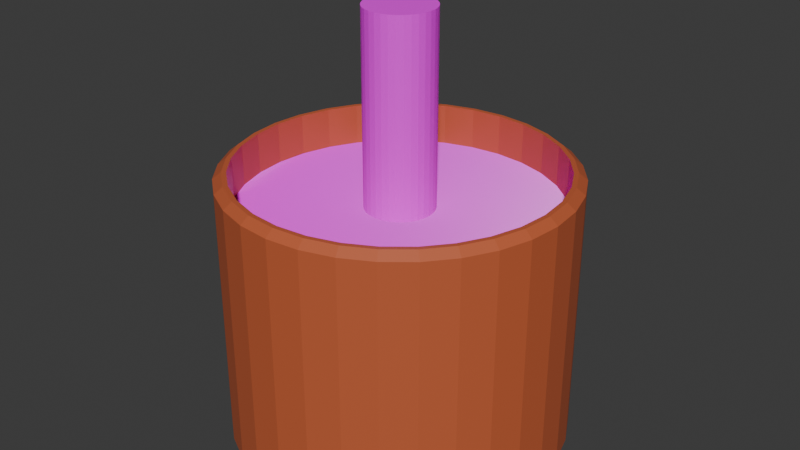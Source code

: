 # Source: potplant.blend  (saved by Blender 4.3.34; exported with 4.5.12 LTS)
import bpy
from mathutils import Matrix  # noqa: F401  (used for matrix-valued properties, if any)

bpy.ops.wm.read_factory_settings(use_empty=True)
scene = bpy.context.scene
scene.name = 'Scene'

# ---- collections
col_collection = bpy.data.collections.new('Collection'); scene.collection.children.link(col_collection)

# ---- images (referenced by path relative to the original .blend; pixels are not part of the script)
import os
ASSET_DIR = os.environ.get("B2B_ASSET_DIR", "")  # directory of the original .blend (textures are referenced by path, not embedded)
HERE = os.path.dirname(os.path.abspath(__file__))  # packed textures are extracted next to this script under _unpacked/

def load_image(name, relpath, width, height, colorspace="sRGB"):
    """Load a texture the original file referenced (path relative to the .blend, or extracted next to this script)."""
    p = next((c for c in (os.path.join(HERE, relpath), os.path.join(ASSET_DIR, relpath)) if relpath and os.path.exists(c)), "")
    if p:
        img = bpy.data.images.load(p, check_existing=True)
        img.name = name
    else:  # same state as the original file: an image datablock whose file is absent (Cycles renders it pink)
        img = bpy.data.images.new(name, width, height)
        img.source = "FILE"
        img.filepath = "//" + (relpath or name)
    img.colorspace_settings.name = colorspace
    return img
img_red_laterite_soil_stones_disp_1k_png = load_image('red_laterite_soil_stones_disp_1k.png', 'red_laterite_soil_stones_disp_1k.png', 1024, 1024, 'Non-Color')
img_red_laterite_soil_stones_diff_1k_jpg = load_image('red_laterite_soil_stones_diff_1k.jpg', 'red_laterite_soil_stones_diff_1k.jpg', 1024, 1024, 'sRGB')
img_red_laterite_soil_stones_rough_1k_exr = load_image('red_laterite_soil_stones_rough_1k.exr', 'red_laterite_soil_stones_rough_1k.exr', 1024, 1024, 'Non-Color')
img_red_laterite_soil_stones_nor_gl_1k_exr = load_image('red_laterite_soil_stones_nor_gl_1k.exr', 'red_laterite_soil_stones_nor_gl_1k.exr', 1024, 1024, 'Non-Color')
img_bark_basecolor_png = load_image('bark_basecolor.png', 'bark_basecolor.png', 1024, 1024, 'sRGB')

# ---- materials (node trees are filled in below, after node groups)
mat_topf = bpy.data.materials.new('Topf')
mat_topf.diffuse_color = (0.8002, 0.3251, 0.07334, 1.0)
mat_dirt = bpy.data.materials.new('Dirt')
mat_dirt.diffuse_color = (0.02608, 0.00598, 0.002976, 1.0)
mat_tree = bpy.data.materials.new('Tree')
mat_tree.diffuse_color = (0.4317, 0.09407, 0.09598, 1.0)
mat_leaves = bpy.data.materials.new('Leaves')
mat_leaves.diffuse_color = (0.05118, 0.8003, 0.07182, 1.0)

# ---- material node trees
mat_topf.use_nodes = True; mat_topf.node_tree.nodes.clear()
_N = mat_topf.node_tree.nodes; _L = mat_topf.node_tree.links
n0 = _N.new('ShaderNodeBsdfPrincipled'); n0.name = 'Principled BSDF'; n0.location = (10, 300)
n0.inputs[0].default_value = (0.5443, 0.1171, 0.04389, 1.0)
n1 = _N.new('ShaderNodeOutputMaterial'); n1.name = 'Material Output'; n1.location = (300, 300)
_L.new(n0.outputs[0], n1.inputs[0])
n1.is_active_output = True
mat_dirt.use_nodes = True; mat_dirt.node_tree.nodes.clear()
_N = mat_dirt.node_tree.nodes; _L = mat_dirt.node_tree.links
n0 = _N.new('ShaderNodeBsdfPrincipled'); n0.name = 'Principled BSDF'; n0.location = (10, 300)
n1 = _N.new('ShaderNodeOutputMaterial'); n1.name = 'Material Output'; n1.location = (300, 300)
n2 = _N.new('ShaderNodeTexImage'); n2.name = 'Image Texture'; n2.location = (86, -600)
n2.label = 'Displacement'
n2.image = img_red_laterite_soil_stones_disp_1k_png
n3 = _N.new('ShaderNodeDisplacement'); n3.name = 'Displacement'; n3.location = (110, -400)
n3.inputs[2].default_value = 1.0
n4 = _N.new('ShaderNodeTexImage'); n4.name = 'Image Texture.001'; n4.location = (86, -40)
n4.label = 'Base Color'
n4.image = img_red_laterite_soil_stones_diff_1k_jpg
n5 = _N.new('ShaderNodeTexImage'); n5.name = 'Image Texture.002'; n5.location = (86, -320)
n5.label = 'Roughness'
n5.image = img_red_laterite_soil_stones_rough_1k_exr
n6 = _N.new('ShaderNodeTexImage'); n6.name = 'Image Texture.003'; n6.location = (86, -880)
n6.label = 'Normal'
n6.image = img_red_laterite_soil_stones_nor_gl_1k_exr
n7 = _N.new('ShaderNodeNormalMap'); n7.name = 'Normal Map'; n7.location = (-240, -340)
n8 = _N.new('ShaderNodeMapping'); n8.name = 'Mapping'; n8.location = (230, -40)
n9 = _N.new('NodeReroute'); n9.name = 'Reroute'; n9.location = (36, -596)
n9.width = 16
n9.socket_idname = 'NodeSocketVector'
n10 = _N.new('ShaderNodeTexCoord'); n10.name = 'Texture Coordinate'; n10.location = (30, -40)
n11 = _N.new('NodeFrame'); n11.name = 'Frame'; n11.location = (-1270, 340)
n11.label = 'Mapping'
n11.width = 400
n12 = _N.new('NodeFrame'); n12.name = 'Frame.001'; n12.location = (-626, 540)
n12.label = 'Textures'
n12.width = 356
n2.parent = n12
n4.parent = n12
n5.parent = n12
n6.parent = n12
n8.parent = n11
n9.parent = n12
n10.parent = n11
_L.new(n0.outputs[0], n1.inputs[0])
_L.new(n2.outputs[0], n3.inputs[0])
_L.new(n3.outputs[0], n1.inputs[2])
_L.new(n4.outputs[0], n0.inputs[0])
_L.new(n5.outputs[0], n0.inputs[2])
_L.new(n6.outputs[0], n7.inputs[1])
_L.new(n7.outputs[0], n0.inputs[5])
_L.new(n9.outputs[0], n4.inputs[0])
_L.new(n9.outputs[0], n5.inputs[0])
_L.new(n9.outputs[0], n2.inputs[0])
_L.new(n9.outputs[0], n6.inputs[0])
_L.new(n8.outputs[0], n9.inputs[0])
_L.new(n10.outputs[2], n8.inputs[0])
n1.is_active_output = True
mat_tree.use_nodes = True; mat_tree.node_tree.nodes.clear()
_N = mat_tree.node_tree.nodes; _L = mat_tree.node_tree.links
n0 = _N.new('ShaderNodeBsdfPrincipled'); n0.name = 'Principled BSDF'; n0.location = (10, 300)
n0.inputs[2].default_value = 0.7364
n1 = _N.new('ShaderNodeOutputMaterial'); n1.name = 'Material Output'; n1.location = (300, 300)
n2 = _N.new('ShaderNodeTexImage'); n2.name = 'Image Texture'; n2.location = (30, -40)
n2.label = 'Base Color'
n2.image = img_bark_basecolor_png
n3 = _N.new('ShaderNodeMapping'); n3.name = 'Mapping'; n3.location = (230, -40)
n3.inputs[3].default_value = (5.0, 5.0, 1.0)
n4 = _N.new('ShaderNodeTexCoord'); n4.name = 'Texture Coordinate'; n4.location = (30, -40)
n5 = _N.new('NodeFrame'); n5.name = 'Frame'; n5.location = (-1270, 340)
n5.label = 'Mapping'
n5.width = 400
n6 = _N.new('NodeFrame'); n6.name = 'Frame.001'; n6.location = (-570, 540)
n6.label = 'Textures'
n6.width = 300
n2.parent = n6
n3.parent = n5
n4.parent = n5
_L.new(n0.outputs[0], n1.inputs[0])
_L.new(n2.outputs[0], n0.inputs[0])
_L.new(n3.outputs[0], n2.inputs[0])
_L.new(n4.outputs[2], n3.inputs[0])
n1.is_active_output = True
mat_leaves.use_nodes = True; mat_leaves.node_tree.nodes.clear()
_N = mat_leaves.node_tree.nodes; _L = mat_leaves.node_tree.links
n0 = _N.new('ShaderNodeBsdfPrincipled'); n0.name = 'Principled BSDF'; n0.location = (10, 300)
n0.inputs[0].default_value = (0.04415, 0.453, 0.03383, 1.0)
n1 = _N.new('ShaderNodeOutputMaterial'); n1.name = 'Material Output'; n1.location = (300, 300)
_L.new(n0.outputs[0], n1.inputs[0])
n1.is_active_output = True

# ---- world
world_world = bpy.data.worlds.new('World'); scene.world = world_world
world_world.use_nodes = True; world_world.node_tree.nodes.clear()
_N = world_world.node_tree.nodes; _L = world_world.node_tree.links
n0 = _N.new('ShaderNodeOutputWorld'); n0.name = 'World Output'; n0.location = (300, 300)
n1 = _N.new('ShaderNodeBackground'); n1.name = 'Background'; n1.location = (10, 300)
n1.inputs[0].default_value = (0.05088, 0.05088, 0.05088, 1.0)
_L.new(n1.outputs[0], n0.inputs[0])
n0.is_active_output = True
world_world.color = (0.05088, 0.05088, 0.05088)
world_world.sun_shadow_jitter_overblur = 0.0

# ---- meshes
me_cylinder = bpy.data.meshes.new('Cylinder')
me_cylinder.from_pydata([(0.0, 0.5, -0.4), (0.0, 0.4615, 0.4), (0.09755, 0.4904, -0.4), (0.09004, 0.4527, 0.4), (0.1913, 0.4619, -0.4), (0.1766, 0.4264, 0.4), (0.2778, 0.4157, -0.4), (0.2564, 0.3838, 0.4), (0.3536, 0.3536, -0.4), (0.3264, 0.3264, 0.4), (0.4157, 0.2778, -0.4), (0.3838, 0.2564, 0.4), (0.4619, 0.1913, -0.4), (0.4264, 0.1766, 0.4), (0.4904, 0.09755, -0.4), (0.4527, 0.09004, 0.4), (0.5, 0.0, -0.4), (0.4615, 0.0, 0.4), (0.4904, -0.09755, -0.4), (0.4527, -0.09004, 0.4), (0.4619, -0.1913, -0.4), (0.4264, -0.1766, 0.4), (0.4157, -0.2778, -0.4), (0.3838, -0.2564, 0.4), (0.3536, -0.3536, -0.4), (0.3264, -0.3264, 0.4), (0.2778, -0.4157, -0.4), (0.2564, -0.3838, 0.4), (0.1913, -0.4619, -0.4), (0.1766, -0.4264, 0.4), (0.09755, -0.4904, -0.4), (0.09004, -0.4527, 0.4), (0.0, -0.5, -0.4), (0.0, -0.4615, 0.4), (-0.09755, -0.4904, -0.4), (-0.09004, -0.4527, 0.4), (-0.1913, -0.4619, -0.4), (-0.1766, -0.4264, 0.4), (-0.2778, -0.4157, -0.4), (-0.2564, -0.3838, 0.4), (-0.3536, -0.3536, -0.4), (-0.3264, -0.3264, 0.4), (-0.4157, -0.2778, -0.4), (-0.3838, -0.2564, 0.4), (-0.4619, -0.1913, -0.4), (-0.4264, -0.1766, 0.4), (-0.4904, -0.09755, -0.4), (-0.4527, -0.09004, 0.4), (-0.5, 0.0, -0.4), (-0.4615, 0.0, 0.4), (-0.4904, 0.09755, -0.4), (-0.4527, 0.09004, 0.4), (-0.4619, 0.1913, -0.4), (-0.4264, 0.1766, 0.4), (-0.4157, 0.2778, -0.4), (-0.3838, 0.2564, 0.4), (-0.3536, 0.3536, -0.4), (-0.3264, 0.3264, 0.4), (-0.2778, 0.4157, -0.4), (-0.2564, 0.3838, 0.4), (-0.1913, 0.4619, -0.4), (-0.1766, 0.4264, 0.4), (-0.09755, 0.4904, -0.4), (-0.09004, 0.4527, 0.4), (0.09004, 0.4527, 0.2794), (8.652e-09, 0.4615, 0.2794), (0.1766, 0.4264, 0.2794), (0.2564, 0.3838, 0.2794), (0.3264, 0.3264, 0.2794), (0.3838, 0.2564, 0.2794), (0.4264, 0.1766, 0.2794), (0.4527, 0.09004, 0.2794), (0.4615, 0.0, 0.2794), (0.4527, -0.09004, 0.2794), (0.4264, -0.1766, 0.2794), (0.3838, -0.2564, 0.2794), (0.3264, -0.3264, 0.2794), (0.2564, -0.3838, 0.2794), (0.1766, -0.4264, 0.2794), (0.09004, -0.4527, 0.2794), (8.652e-09, -0.4615, 0.2794), (-0.09004, -0.4527, 0.2794), (-0.1766, -0.4264, 0.2794), (-0.2564, -0.3838, 0.2794), (-0.3264, -0.3264, 0.2794), (-0.3838, -0.2564, 0.2794), (-0.4264, -0.1766, 0.2794), (-0.4527, -0.09004, 0.2794), (-0.4615, 0.0, 0.2794), (-0.4527, 0.09004, 0.2794), (-0.4264, 0.1766, 0.2794), (-0.3838, 0.2564, 0.2794), (-0.3264, 0.3264, 0.2794), (-0.2564, 0.3838, 0.2794), (-0.1766, 0.4264, 0.2794), (-0.09004, 0.4527, 0.2794), (0.0, 0.5, 0.3579), (0.09755, 0.4904, 0.3579), (0.1913, 0.4619, 0.3579), (0.2778, 0.4157, 0.3579), (0.3536, 0.3536, 0.3579), (0.4157, 0.2778, 0.3579), (0.4619, 0.1913, 0.3579), (0.4904, 0.09755, 0.3579), (0.5, 0.0, 0.3579), (0.4904, -0.09755, 0.3579), (0.4619, -0.1913, 0.3579), (0.4157, -0.2778, 0.3579), (0.3536, -0.3536, 0.3579), (0.2778, -0.4157, 0.3579), (0.1913, -0.4619, 0.3579), (0.09755, -0.4904, 0.3579), (0.0, -0.5, 0.3579), (-0.09755, -0.4904, 0.3579), (-0.1913, -0.4619, 0.3579), (-0.2778, -0.4157, 0.3579), (-0.3536, -0.3536, 0.3579), (-0.4157, -0.2778, 0.3579), (-0.4619, -0.1913, 0.3579), (-0.4904, -0.09755, 0.3579), (-0.5, 0.0, 0.3579), (-0.4904, 0.09755, 0.3579), (-0.4619, 0.1913, 0.3579), (-0.4157, 0.2778, 0.3579), (-0.3536, 0.3536, 0.3579), (-0.2778, 0.4157, 0.3579), (-0.1913, 0.4619, 0.3579), (-0.09755, 0.4904, 0.3579), (0.09273, 0.4662, 0.4), (0.09755, 0.4904, 0.3803), (0.0, 0.5, 0.3803), (0.0, 0.4753, 0.4), (0.1819, 0.4391, 0.4), (0.1913, 0.4619, 0.3803), (0.2641, 0.3952, 0.4), (0.2778, 0.4157, 0.3803), (0.3361, 0.3361, 0.4), (0.3536, 0.3536, 0.3803), (0.3952, 0.2641, 0.4), (0.4157, 0.2778, 0.3803), (0.4391, 0.1819, 0.4), (0.4619, 0.1913, 0.3803), (0.4662, 0.09273, 0.4), (0.4904, 0.09755, 0.3803), (0.4753, 0.0, 0.4), (0.5, 0.0, 0.3803), (0.4662, -0.09273, 0.4), (0.4904, -0.09755, 0.3803), (0.4391, -0.1819, 0.4), (0.4619, -0.1913, 0.3803), (0.3952, -0.2641, 0.4), (0.4157, -0.2778, 0.3803), (0.3361, -0.3361, 0.4), (0.3536, -0.3536, 0.3803), (0.2641, -0.3952, 0.4), (0.2778, -0.4157, 0.3803), (0.1819, -0.4391, 0.4), (0.1913, -0.4619, 0.3803), (0.09273, -0.4662, 0.4), (0.09755, -0.4904, 0.3803), (0.0, -0.4753, 0.4), (0.0, -0.5, 0.3803), (-0.09273, -0.4662, 0.4), (-0.09755, -0.4904, 0.3803), (-0.1819, -0.4391, 0.4), (-0.1913, -0.4619, 0.3803), (-0.2641, -0.3952, 0.4), (-0.2778, -0.4157, 0.3803), (-0.3361, -0.3361, 0.4), (-0.3536, -0.3536, 0.3803), (-0.3952, -0.2641, 0.4), (-0.4157, -0.2778, 0.3803), (-0.4391, -0.1819, 0.4), (-0.4619, -0.1913, 0.3803), (-0.4662, -0.09273, 0.4), (-0.4904, -0.09755, 0.3803), (-0.4753, 0.0, 0.4), (-0.5, 0.0, 0.3803), (-0.4662, 0.09273, 0.4), (-0.4904, 0.09755, 0.3803), (-0.4391, 0.1819, 0.4), (-0.4619, 0.1913, 0.3803), (-0.3952, 0.2641, 0.4), (-0.4157, 0.2778, 0.3803), (-0.3361, 0.3361, 0.4), (-0.3536, 0.3536, 0.3803), (-0.2641, 0.3952, 0.4), (-0.2778, 0.4157, 0.3803), (-0.1819, 0.4391, 0.4), (-0.1913, 0.4619, 0.3803), (-0.09273, 0.4662, 0.4), (-0.09755, 0.4904, 0.3803), (0.0, 0.1, 0.2653), (0.01951, 0.09808, 0.2653), (0.03827, 0.09239, 0.2653), (0.05556, 0.08315, 0.2653), (0.07071, 0.07071, 0.2653), (0.08315, 0.05556, 0.2653), (0.09239, 0.03827, 0.2653), (0.09808, 0.01951, 0.2653), (0.1, 0.0, 0.2653), (0.09808, -0.01951, 0.2653), (0.09239, -0.03827, 0.2653), (0.08315, -0.05556, 0.2653), (0.07071, -0.07071, 0.2653), (0.05556, -0.08315, 0.2653), (0.03827, -0.09239, 0.2653), (0.01951, -0.09808, 0.2653), (0.0, -0.1, 0.2653), (-0.01951, -0.09808, 0.2653), (-0.03827, -0.09239, 0.2653), (-0.05556, -0.08315, 0.2653), (-0.07071, -0.07071, 0.2653), (-0.08315, -0.05556, 0.2653), (-0.09239, -0.03827, 0.2653), (-0.09808, -0.01951, 0.2653), (-0.1, 0.0, 0.2653), (-0.09808, 0.01951, 0.2653), (-0.09239, 0.03827, 0.2653), (-0.08315, 0.05556, 0.2653), (-0.07071, 0.07071, 0.2653), (-0.05556, 0.08315, 0.2653), (-0.03827, 0.09239, 0.2653), (-0.01951, 0.09808, 0.2653), (0.0, 0.1, 0.2679), (0.01951, 0.09808, 0.2679), (0.03827, 0.09239, 0.2679), (0.05556, 0.08315, 0.2679), (0.07071, 0.07071, 0.2679), (0.08315, 0.05556, 0.2679), (0.09239, 0.03827, 0.2679), (0.09808, 0.01951, 0.2679), (0.1, 0.0, 0.2679), (0.09808, -0.01951, 0.2679), (0.09239, -0.03827, 0.2679), (0.08315, -0.05556, 0.2679), (0.07071, -0.07071, 0.2679), (0.05556, -0.08315, 0.2679), (0.03827, -0.09239, 0.2679), (0.01951, -0.09808, 0.2679), (0.0, -0.1, 0.2679), (-0.01951, -0.09808, 0.2679), (-0.03827, -0.09239, 0.2679), (-0.05556, -0.08315, 0.2679), (-0.07071, -0.07071, 0.2679), (-0.08315, -0.05556, 0.2679), (-0.09239, -0.03827, 0.2679), (-0.09808, -0.01951, 0.2679), (-0.1, 0.0, 0.2679), (-0.09808, 0.01951, 0.2679), (-0.09239, 0.03827, 0.2679), (-0.08315, 0.05556, 0.2679), (-0.07071, 0.07071, 0.2679), (-0.05556, 0.08315, 0.2679), (-0.03827, 0.09239, 0.2679), (-0.01951, 0.09808, 0.2679), (0.0, 0.1, 0.8413), (0.01951, 0.09808, 0.8413), (0.03827, 0.09239, 0.8413), (0.05556, 0.08315, 0.8413), (0.07071, 0.07071, 0.8413), (0.08315, 0.05556, 0.8413), (0.09239, 0.03827, 0.8413), (0.09808, 0.01951, 0.8413), (0.1, 0.0, 0.8413), (0.09808, -0.01951, 0.8413), (0.09239, -0.03827, 0.8413), (0.08315, -0.05556, 0.8413), (0.07071, -0.07071, 0.8413), (0.05556, -0.08315, 0.8413), (0.03827, -0.09239, 0.8413), (0.01951, -0.09808, 0.8413), (0.0, -0.1, 0.8413), (-0.01951, -0.09808, 0.8413), (-0.03827, -0.09239, 0.8413), (-0.05556, -0.08315, 0.8413), (-0.07071, -0.07071, 0.8413), (-0.08315, -0.05556, 0.8413), (-0.09239, -0.03827, 0.8413), (-0.09808, -0.01951, 0.8413), (-0.1, 0.0, 0.8413), (-0.09808, 0.01951, 0.8413), (-0.09239, 0.03827, 0.8413), (-0.08315, 0.05556, 0.8413), (-0.07071, 0.07071, 0.8413), (-0.05556, 0.08315, 0.8413), (-0.03827, 0.09239, 0.8413), (-0.01951, 0.09808, 0.8413)], [], [(127, 191, 130, 96), (3, 5, 132, 128), (7, 9, 136, 134), (9, 11, 138, 136), (11, 13, 140, 138), (13, 15, 142, 140), (15, 17, 144, 142), (17, 19, 146, 144), (19, 21, 148, 146), (21, 23, 150, 148), (23, 25, 152, 150), (25, 27, 154, 152), (27, 29, 156, 154), (29, 31, 158, 156), (31, 33, 160, 158), (33, 35, 162, 160), (35, 37, 164, 162), (37, 39, 166, 164), (39, 41, 168, 166), (41, 43, 170, 168), (43, 45, 172, 170), (45, 47, 174, 172), (47, 49, 176, 174), (49, 51, 178, 176), (51, 53, 180, 178), (53, 55, 182, 180), (55, 57, 184, 182), (57, 59, 186, 184), (59, 61, 188, 186), (61, 63, 190, 188), (49, 47, 87, 88), (63, 1, 131, 190), (0, 2, 4, 6, 8, 10, 12, 14, 16, 18, 20, 22, 24, 26, 28, 30, 32, 34, 36, 38, 40, 42, 44, 46, 48, 50, 52, 54, 56, 58, 60, 62), (97, 129, 133, 98), (96, 130, 129, 97), (98, 133, 135, 99), (99, 135, 137, 100), (100, 137, 139, 101), (101, 139, 141, 102), (102, 141, 143, 103), (103, 143, 145, 104), (104, 145, 147, 105), (105, 147, 149, 106), (106, 149, 151, 107), (107, 151, 153, 108), (108, 153, 155, 109), (109, 155, 157, 110), (110, 157, 159, 111), (111, 159, 161, 112), (112, 161, 163, 113), (113, 163, 165, 114), (114, 165, 167, 115), (115, 167, 169, 116), (116, 169, 171, 117), (117, 171, 173, 118), (118, 173, 175, 119), (119, 175, 177, 120), (120, 177, 179, 121), (121, 179, 181, 122), (122, 181, 183, 123), (123, 183, 185, 124), (124, 185, 187, 125), (125, 187, 189, 126), (126, 189, 191, 127), (5, 7, 134, 132), (64, 65, 95, 94, 93, 92, 91, 90, 89, 88, 87, 86, 85, 84, 83, 82, 81, 80, 79, 78, 77, 76, 75, 74, 73, 72, 71, 70, 69, 68, 67, 66), (23, 21, 74, 75), (51, 49, 88, 89), (25, 23, 75, 76), (53, 51, 89, 90), (27, 25, 76, 77), (55, 53, 90, 91), (29, 27, 77, 78), (3, 1, 65, 64), (57, 55, 91, 92), (31, 29, 78, 79), (5, 3, 64, 66), (59, 57, 92, 93), (33, 31, 79, 80), (7, 5, 66, 67), (61, 59, 93, 94), (35, 33, 80, 81), (9, 7, 67, 68), (63, 61, 94, 95), (37, 35, 81, 82), (11, 9, 68, 69), (1, 63, 95, 65), (39, 37, 82, 83), (13, 11, 69, 70), (41, 39, 83, 84), (15, 13, 70, 71), (43, 41, 84, 85), (17, 15, 71, 72), (45, 43, 85, 86), (19, 17, 72, 73), (47, 45, 86, 87), (21, 19, 73, 74), (62, 127, 96, 0), (60, 126, 127, 62), (58, 125, 126, 60), (56, 124, 125, 58), (54, 123, 124, 56), (52, 122, 123, 54), (50, 121, 122, 52), (48, 120, 121, 50), (46, 119, 120, 48), (44, 118, 119, 46), (42, 117, 118, 44), (40, 116, 117, 42), (38, 115, 116, 40), (36, 114, 115, 38), (34, 113, 114, 36), (32, 112, 113, 34), (30, 111, 112, 32), (28, 110, 111, 30), (26, 109, 110, 28), (24, 108, 109, 26), (22, 107, 108, 24), (20, 106, 107, 22), (18, 105, 106, 20), (16, 104, 105, 18), (14, 103, 104, 16), (12, 102, 103, 14), (10, 101, 102, 12), (8, 100, 101, 10), (6, 99, 100, 8), (4, 98, 99, 6), (2, 97, 98, 4), (0, 96, 97, 2), (129, 130, 131, 128), (133, 129, 128, 132), (135, 133, 132, 134), (137, 135, 134, 136), (139, 137, 136, 138), (141, 139, 138, 140), (143, 141, 140, 142), (145, 143, 142, 144), (147, 145, 144, 146), (149, 147, 146, 148), (151, 149, 148, 150), (153, 151, 150, 152), (155, 153, 152, 154), (157, 155, 154, 156), (159, 157, 156, 158), (161, 159, 158, 160), (163, 161, 160, 162), (165, 163, 162, 164), (167, 165, 164, 166), (169, 167, 166, 168), (171, 169, 168, 170), (173, 171, 170, 172), (175, 173, 172, 174), (177, 175, 174, 176), (179, 177, 176, 178), (181, 179, 178, 180), (183, 181, 180, 182), (185, 183, 182, 184), (187, 185, 184, 186), (189, 187, 186, 188), (191, 189, 188, 190), (130, 191, 190, 131), (1, 3, 128, 131), (192, 193, 194, 195, 196, 197, 198, 199, 200, 201, 202, 203, 204, 205, 206, 207, 208, 209, 210, 211, 212, 213, 214, 215, 216, 217, 218, 219, 220, 221, 222, 223), (287, 286, 285, 284, 283, 282, 281, 280, 279, 278, 277, 276, 275, 274, 273, 272, 271, 270, 269, 268, 267, 266, 265, 264, 263, 262, 261, 260, 259, 258, 257, 256), (224, 225, 226, 227, 228, 229, 230, 231, 232, 233, 234, 235, 236, 237, 238, 239, 240, 241, 242, 243, 244, 245, 246, 247, 248, 249, 250, 251, 252, 253, 254, 255), (255, 287, 256, 224), (254, 286, 287, 255), (253, 285, 286, 254), (252, 284, 285, 253), (251, 283, 284, 252), (250, 282, 283, 251), (249, 281, 282, 250), (248, 280, 281, 249), (247, 279, 280, 248), (246, 278, 279, 247), (245, 277, 278, 246), (244, 276, 277, 245), (243, 275, 276, 244), (242, 274, 275, 243), (241, 273, 274, 242), (240, 272, 273, 241), (239, 271, 272, 240), (238, 270, 271, 239), (237, 269, 270, 238), (236, 268, 269, 237), (235, 267, 268, 236), (234, 266, 267, 235), (233, 265, 266, 234), (232, 264, 265, 233), (231, 263, 264, 232), (230, 262, 263, 231), (229, 261, 262, 230), (228, 260, 261, 229), (227, 259, 260, 228), (226, 258, 259, 227), (225, 257, 258, 226), (224, 256, 257, 225)])
me_cylinder.polygons.foreach_set('material_index', [0, 0, 0, 0, 0, 0, 0, 0, 0, 0, 0, 0, 0, 0, 0, 0, 0, 0, 0, 0, 0, 0, 0, 0, 0, 0, 0, 0, 0, 0, 0, 0, 0, 0, 0, 0, 0, 0, 0, 0, 0, 0, 0, 0, 0, 0, 0, 0, 0, 0, 0, 0, 0, 0, 0, 0, 0, 0, 0, 0, 0, 0, 0, 0, 0, 1, 0, 0, 0, 0, 0, 0, 0, 0, 0, 0, 0, 0, 0, 0, 0, 0, 0, 0, 0, 0, 0, 0, 0, 0, 0, 0, 0, 0, 0, 0, 0, 0, 0, 0, 0, 0, 0, 0, 0, 0, 0, 0, 0, 0, 0, 0, 0, 0, 0, 0, 0, 0, 0, 0, 0, 0, 0, 0, 0, 0, 0, 0, 0, 0, 0, 0, 0, 0, 0, 0, 0, 0, 0, 0, 0, 0, 0, 0, 0, 0, 0, 0, 0, 0, 0, 0, 0, 0, 0, 0, 0, 0, 0, 0, 0, 0, 2, 2, 2, 2, 2, 2, 2, 2, 2, 2, 2, 2, 2, 2, 2, 2, 2, 2, 2, 2, 2, 2, 2, 2, 2, 2, 2, 2, 2, 2, 2, 2, 2, 2, 2])
_uv = me_cylinder.uv_layers.new(name='UVMap')
_uv.uv.foreach_set('vector', [0.7751, 0.363, 0.7751, 0.3543, 0.8122, 0.3543, 0.8122, 0.363, 0.07899, 0.3295, 0.108, 0.3489, 0.1055, 0.3536, 0.07562, 0.3337, 0.1403, 0.3623, 0.1745, 0.3691, 0.174, 0.3744, 0.1387, 0.3674, 0.1745, 0.3691, 0.2094, 0.3691, 0.2099, 0.3744, 0.174, 0.3744, 0.2094, 0.3691, 0.2436, 0.3623, 0.2452, 0.3674, 0.2099, 0.3744, 0.2436, 0.3623, 0.2759, 0.3489, 0.2784, 0.3536, 0.2452, 0.3674, 0.2759, 0.3489, 0.3049, 0.3295, 0.3082, 0.3337, 0.2784, 0.3536, 0.3049, 0.3295, 0.3295, 0.3049, 0.3337, 0.3082, 0.3082, 0.3337, 0.3295, 0.3049, 0.3489, 0.2759, 0.3536, 0.2784, 0.3337, 0.3082, 0.3489, 0.2759, 0.3623, 0.2436, 0.3674, 0.2452, 0.3536, 0.2784, 0.3623, 0.2436, 0.3691, 0.2094, 0.3744, 0.2099, 0.3674, 0.2452, 0.3691, 0.2094, 0.3691, 0.1745, 0.3744, 0.174, 0.3744, 0.2099, 0.3691, 0.1745, 0.3623, 0.1403, 0.3674, 0.1387, 0.3744, 0.174, 0.3623, 0.1403, 0.3489, 0.108, 0.3536, 0.1055, 0.3674, 0.1387, 0.3489, 0.108, 0.3295, 0.07899, 0.3337, 0.07562, 0.3536, 0.1055, 0.3295, 0.07899, 0.3049, 0.05432, 0.3082, 0.05021, 0.3337, 0.07562, 0.3049, 0.05432, 0.2759, 0.03493, 0.2784, 0.03024, 0.3082, 0.05021, 0.2759, 0.03493, 0.2436, 0.02157, 0.2452, 0.01649, 0.2784, 0.03024, 0.2436, 0.02157, 0.2094, 0.01476, 0.2099, 0.009476, 0.2452, 0.01649, 0.2094, 0.01476, 0.1745, 0.01476, 0.174, 0.009476, 0.2099, 0.009476, 0.1745, 0.01476, 0.1403, 0.02157, 0.1387, 0.01649, 0.174, 0.009476, 0.1403, 0.02157, 0.108, 0.03493, 0.1055, 0.03024, 0.1387, 0.01649, 0.108, 0.03493, 0.07899, 0.05432, 0.07562, 0.05021, 0.1055, 0.03024, 0.07899, 0.05432, 0.05432, 0.07899, 0.05021, 0.07562, 0.07562, 0.05021, 0.05432, 0.07899, 0.03493, 0.108, 0.03024, 0.1055, 0.05021, 0.07562, 0.03493, 0.108, 0.02157, 0.1403, 0.01649, 0.1387, 0.03024, 0.1055, 0.02157, 0.1403, 0.01476, 0.1745, 0.009476, 0.174, 0.01649, 0.1387, 0.01476, 0.1745, 0.01476, 0.2094, 0.009476, 0.2099, 0.009476, 0.174, 0.01476, 0.2094, 0.02157, 0.2436, 0.01649, 0.2452, 0.009476, 0.2099, 0.02157, 0.2436, 0.03493, 0.2759, 0.03024, 0.2784, 0.01649, 0.2452, 1.266e-08, 0.8981, 1.53e-08, 0.8632, 0.04654, 0.8632, 0.04654, 0.8981, 0.03493, 0.2759, 0.05432, 0.3049, 0.05021, 0.3082, 0.03024, 0.2784, 0.04285, 0.6981, 0.02184, 0.6667, 0.007376, 0.6318, 2.596e-08, 0.5947, 2.633e-08, 0.5569, 0.007376, 0.5198, 0.02184, 0.4849, 0.04285, 0.4534, 0.06958, 0.4267, 0.101, 0.4057, 0.1359, 0.3912, 0.173, 0.3839, 0.2108, 0.3839, 0.2479, 0.3912, 0.2828, 0.4057, 0.3143, 0.4267, 0.341, 0.4534, 0.362, 0.4849, 0.3765, 0.5198, 0.3839, 0.5569, 0.3839, 0.5947, 0.3765, 0.6318, 0.362, 0.6667, 0.341, 0.6981, 0.3143, 0.7249, 0.2828, 0.7459, 0.2479, 0.7604, 0.2108, 0.7677, 0.173, 0.7677, 0.1359, 0.7604, 0.101, 0.7459, 0.06958, 0.7249, 0.85, 0.363, 0.85, 0.3543, 0.8871, 0.3543, 0.8871, 0.363, 0.8122, 0.363, 0.8122, 0.3543, 0.85, 0.3543, 0.85, 0.363, 0.8871, 0.363, 0.8871, 0.3543, 0.922, 0.3543, 0.922, 0.363, 0.922, 0.363, 0.922, 0.3543, 0.9535, 0.3543, 0.9535, 0.363, 0.6553, 0.664, 0.6553, 0.6553, 0.6867, 0.6553, 0.6867, 0.664, 0.6867, 0.664, 0.6867, 0.6553, 0.7217, 0.6553, 0.7217, 0.664, 0.7217, 0.664, 0.7217, 0.6553, 0.7587, 0.6553, 0.7587, 0.664, 0.7587, 0.664, 0.7587, 0.6553, 0.7966, 0.6553, 0.7966, 0.664, 0.7966, 0.664, 0.7966, 0.6553, 0.8336, 0.6553, 0.8336, 0.664, 0.8336, 0.664, 0.8336, 0.6553, 0.8686, 0.6553, 0.8686, 0.664, 0.8686, 0.664, 0.8686, 0.6553, 0.9, 0.6553, 0.9, 0.664, 0.3839, 0.664, 0.3839, 0.6553, 0.4106, 0.6553, 0.4106, 0.664, 0.4106, 0.664, 0.4106, 0.6553, 0.442, 0.6553, 0.442, 0.664, 0.442, 0.664, 0.442, 0.6553, 0.477, 0.6553, 0.477, 0.664, 0.477, 0.664, 0.477, 0.6553, 0.514, 0.6553, 0.514, 0.664, 0.514, 0.664, 0.514, 0.6553, 0.5519, 0.6553, 0.5519, 0.664, 0.5519, 0.664, 0.5519, 0.6553, 0.5889, 0.6553, 0.5889, 0.664, 0.5889, 0.664, 0.5889, 0.6553, 0.6239, 0.6553, 0.6239, 0.664, 0.6239, 0.664, 0.6239, 0.6553, 0.6553, 0.6553, 0.6553, 0.664, 0.3839, 0.363, 0.3839, 0.3543, 0.4106, 0.3543, 0.4106, 0.363, 0.4106, 0.363, 0.4106, 0.3543, 0.442, 0.3543, 0.442, 0.363, 0.442, 0.363, 0.442, 0.3543, 0.477, 0.3543, 0.477, 0.363, 0.477, 0.363, 0.477, 0.3543, 0.514, 0.3543, 0.514, 0.363, 0.514, 0.363, 0.514, 0.3543, 0.5519, 0.3543, 0.5519, 0.363, 0.5519, 0.363, 0.5519, 0.3543, 0.5889, 0.3543, 0.5889, 0.363, 0.5889, 0.363, 0.5889, 0.3543, 0.6239, 0.3543, 0.6239, 0.363, 0.6239, 0.363, 0.6239, 0.3543, 0.6553, 0.3543, 0.6553, 0.363, 0.6553, 0.363, 0.6553, 0.3543, 0.682, 0.3543, 0.682, 0.363, 0.682, 0.363, 0.682, 0.3543, 0.7088, 0.3543, 0.7088, 0.363, 0.7088, 0.363, 0.7088, 0.3543, 0.7402, 0.3543, 0.7402, 0.363, 0.7402, 0.363, 0.7402, 0.3543, 0.7751, 0.3543, 0.7751, 0.363, 0.108, 0.3489, 0.1403, 0.3623, 0.1387, 0.3674, 0.1055, 0.3536, 0.5436, 0.3543, 0.5094, 0.3475, 0.4771, 0.3342, 0.4481, 0.3148, 0.4234, 0.2901, 0.404, 0.2611, 0.3907, 0.2288, 0.3839, 0.1946, 0.3839, 0.1597, 0.3907, 0.1255, 0.404, 0.09325, 0.4234, 0.06423, 0.4481, 0.03955, 0.4771, 0.02016, 0.5094, 0.006808, 0.5436, -1.043e-08, 0.5785, -1.151e-08, 0.6127, 0.006808, 0.645, 0.02016, 0.674, 0.03955, 0.6986, 0.06423, 0.718, 0.09325, 0.7314, 0.1255, 0.7382, 0.1597, 0.7382, 0.1946, 0.7314, 0.2288, 0.718, 0.2611, 0.6986, 0.2901, 0.674, 0.3148, 0.645, 0.3342, 0.6127, 0.3475, 0.5785, 0.3543, 0.7382, 0.2506, 0.7382, 0.2215, 0.7847, 0.2215, 0.7847, 0.2506, 1.008e-08, 0.9323, 1.266e-08, 0.8981, 0.04654, 0.8981, 0.04654, 0.9323, 0.7382, 0.2752, 0.7382, 0.2506, 0.7847, 0.2506, 0.7847, 0.2752, 7.643e-09, 0.9646, 1.008e-08, 0.9323, 0.04654, 0.9323, 0.04654, 0.9646, 0.9476, 0.02468, 0.9476, 2.569e-09, 0.9941, 6.083e-09, 0.9941, 0.02468, 5.453e-09, 0.9936, 7.643e-09, 0.9646, 0.04654, 0.9646, 0.04654, 0.9936, 0.9476, 0.0537, 0.9476, 0.02468, 0.9941, 0.02468, 0.9941, 0.0537, 0.9535, 0.5436, 0.9535, 0.5094, 1.0, 0.5094, 1.0, 0.5436, 0.9535, 0.379, 0.9535, 0.3543, 1.0, 0.3543, 1.0, 0.379, 0.9476, 0.08594, 0.9476, 0.0537, 0.9941, 0.0537, 0.9941, 0.08594, 0.9535, 0.5759, 0.9535, 0.5436, 1.0, 0.5436, 1.0, 0.5759, 0.9535, 0.408, 0.9535, 0.379, 1.0, 0.379, 1.0, 0.408, 0.9476, 0.1202, 0.9476, 0.08594, 0.9941, 0.08594, 0.9941, 0.1202, 0.9535, 0.6049, 0.9535, 0.5759, 1.0, 0.5759, 1.0, 0.6049, 0.9535, 0.4403, 0.9535, 0.408, 1.0, 0.408, 1.0, 0.4403, 0.9476, 0.1551, 0.9476, 0.1202, 0.9941, 0.1202, 0.9941, 0.1551, 0.7382, 0.02468, 0.7382, -1.744e-09, 0.7847, 1.769e-09, 0.7847, 0.02468, 0.9535, 0.4745, 0.9535, 0.4403, 1.0, 0.4403, 1.0, 0.4745, 0.9476, 0.1893, 0.9476, 0.1551, 0.9941, 0.1551, 0.9941, 0.1893, 0.7382, 0.0537, 0.7382, 0.02468, 0.7847, 0.02468, 0.7847, 0.0537, 0.9535, 0.5094, 0.9535, 0.4745, 1.0, 0.4745, 1.0, 0.5094, 0.9476, 0.2215, 0.9476, 0.1893, 0.9941, 0.1893, 0.9941, 0.2215, 0.7382, 0.08594, 0.7382, 0.0537, 0.7847, 0.0537, 0.7847, 0.08594, 0.9476, 0.2506, 0.9476, 0.2215, 0.9941, 0.2215, 0.9941, 0.2506, 0.7382, 0.1202, 0.7382, 0.08594, 0.7847, 0.08594, 0.7847, 0.1202, 2.032e-08, 0.7967, 2.251e-08, 0.7677, 0.04654, 0.7677, 0.04654, 0.7967, 0.7382, 0.1551, 0.7382, 0.1202, 0.7847, 0.1202, 0.7847, 0.1551, 1.788e-08, 0.829, 2.032e-08, 0.7967, 0.04654, 0.7967, 0.04654, 0.829, 0.7382, 0.1893, 0.7382, 0.1551, 0.7847, 0.1551, 0.7847, 0.1893, 1.53e-08, 0.8632, 1.788e-08, 0.829, 0.04654, 0.829, 0.04654, 0.8632, 0.7382, 0.2215, 0.7382, 0.1893, 0.7847, 0.1893, 0.7847, 0.2215, 0.7751, 0.6553, 0.7751, 0.363, 0.8122, 0.363, 0.8122, 0.6553, 0.7402, 0.6553, 0.7402, 0.363, 0.7751, 0.363, 0.7751, 0.6553, 0.7088, 0.6553, 0.7088, 0.363, 0.7402, 0.363, 0.7402, 0.6553, 0.682, 0.6553, 0.682, 0.363, 0.7088, 0.363, 0.7088, 0.6553, 0.6553, 0.6553, 0.6553, 0.363, 0.682, 0.363, 0.682, 0.6553, 0.6239, 0.6553, 0.6239, 0.363, 0.6553, 0.363, 0.6553, 0.6553, 0.5889, 0.6553, 0.5889, 0.363, 0.6239, 0.363, 0.6239, 0.6553, 0.5519, 0.6553, 0.5519, 0.363, 0.5889, 0.363, 0.5889, 0.6553, 0.514, 0.6553, 0.514, 0.363, 0.5519, 0.363, 0.5519, 0.6553, 0.477, 0.6553, 0.477, 0.363, 0.514, 0.363, 0.514, 0.6553, 0.442, 0.6553, 0.442, 0.363, 0.477, 0.363, 0.477, 0.6553, 0.4106, 0.6553, 0.4106, 0.363, 0.442, 0.363, 0.442, 0.6553, 0.3839, 0.6553, 0.3839, 0.363, 0.4106, 0.363, 0.4106, 0.6553, 0.6239, 0.9563, 0.6239, 0.664, 0.6553, 0.664, 0.6553, 0.9563, 0.5889, 0.9563, 0.5889, 0.664, 0.6239, 0.664, 0.6239, 0.9563, 0.5519, 0.9563, 0.5519, 0.664, 0.5889, 0.664, 0.5889, 0.9563, 0.514, 0.9563, 0.514, 0.664, 0.5519, 0.664, 0.5519, 0.9563, 0.477, 0.9563, 0.477, 0.664, 0.514, 0.664, 0.514, 0.9563, 0.442, 0.9563, 0.442, 0.664, 0.477, 0.664, 0.477, 0.9563, 0.4106, 0.9563, 0.4106, 0.664, 0.442, 0.664, 0.442, 0.9563, 0.3839, 0.9563, 0.3839, 0.664, 0.4106, 0.664, 0.4106, 0.9563, 0.8686, 0.9563, 0.8686, 0.664, 0.9, 0.664, 0.9, 0.9563, 0.8336, 0.9563, 0.8336, 0.664, 0.8686, 0.664, 0.8686, 0.9563, 0.7966, 0.9563, 0.7966, 0.664, 0.8336, 0.664, 0.8336, 0.9563, 0.7587, 0.9563, 0.7587, 0.664, 0.7966, 0.664, 0.7966, 0.9563, 0.7217, 0.9563, 0.7217, 0.664, 0.7587, 0.664, 0.7587, 0.9563, 0.6867, 0.9563, 0.6867, 0.664, 0.7217, 0.664, 0.7217, 0.9563, 0.6553, 0.9563, 0.6553, 0.664, 0.6867, 0.664, 0.6867, 0.9563, 0.922, 0.6553, 0.922, 0.363, 0.9535, 0.363, 0.9535, 0.6553, 0.8871, 0.6553, 0.8871, 0.363, 0.922, 0.363, 0.922, 0.6553, 0.85, 0.6553, 0.85, 0.363, 0.8871, 0.363, 0.8871, 0.6553, 0.8122, 0.6553, 0.8122, 0.363, 0.85, 0.363, 0.85, 0.6553, 0.06958, 0.341, 0.04285, 0.3143, 0.05021, 0.3082, 0.07562, 0.3337, 0.101, 0.362, 0.06958, 0.341, 0.07562, 0.3337, 0.1055, 0.3536, 0.1359, 0.3765, 0.101, 0.362, 0.1055, 0.3536, 0.1387, 0.3674, 0.173, 0.3839, 0.1359, 0.3765, 0.1387, 0.3674, 0.174, 0.3744, 0.2108, 0.3839, 0.173, 0.3839, 0.174, 0.3744, 0.2099, 0.3744, 0.2479, 0.3765, 0.2108, 0.3839, 0.2099, 0.3744, 0.2452, 0.3674, 0.2828, 0.362, 0.2479, 0.3765, 0.2452, 0.3674, 0.2784, 0.3536, 0.3143, 0.341, 0.2828, 0.362, 0.2784, 0.3536, 0.3082, 0.3337, 0.341, 0.3143, 0.3143, 0.341, 0.3082, 0.3337, 0.3337, 0.3082, 0.362, 0.2828, 0.341, 0.3143, 0.3337, 0.3082, 0.3536, 0.2784, 0.3765, 0.2479, 0.362, 0.2828, 0.3536, 0.2784, 0.3674, 0.2452, 0.3839, 0.2108, 0.3765, 0.2479, 0.3674, 0.2452, 0.3744, 0.2099, 0.3839, 0.173, 0.3839, 0.2108, 0.3744, 0.2099, 0.3744, 0.174, 0.3765, 0.1359, 0.3839, 0.173, 0.3744, 0.174, 0.3674, 0.1387, 0.362, 0.101, 0.3765, 0.1359, 0.3674, 0.1387, 0.3536, 0.1055, 0.341, 0.06958, 0.362, 0.101, 0.3536, 0.1055, 0.3337, 0.07562, 0.3143, 0.04285, 0.341, 0.06958, 0.3337, 0.07562, 0.3082, 0.05021, 0.2828, 0.02184, 0.3143, 0.04285, 0.3082, 0.05021, 0.2784, 0.03024, 0.2479, 0.007376, 0.2828, 0.02184, 0.2784, 0.03024, 0.2452, 0.01649, 0.2108, 2.732e-08, 0.2479, 0.007376, 0.2452, 0.01649, 0.2099, 0.009476, 0.173, 2.695e-08, 0.2108, 2.732e-08, 0.2099, 0.009476, 0.174, 0.009476, 0.1359, 0.007376, 0.173, 2.695e-08, 0.174, 0.009476, 0.1387, 0.01649, 0.101, 0.02184, 0.1359, 0.007376, 0.1387, 0.01649, 0.1055, 0.03024, 0.06958, 0.04285, 0.101, 0.02184, 0.1055, 0.03024, 0.07562, 0.05021, 0.04285, 0.06958, 0.06958, 0.04285, 0.07562, 0.05021, 0.05021, 0.07562, 0.02184, 0.101, 0.04285, 0.06958, 0.05021, 0.07562, 0.03024, 0.1055, 0.007376, 0.1359, 0.02184, 0.101, 0.03024, 0.1055, 0.01649, 0.1387, 2.888e-08, 0.173, 0.007376, 0.1359, 0.01649, 0.1387, 0.009476, 0.174, 2.851e-08, 0.2108, 2.888e-08, 0.173, 0.009476, 0.174, 0.009476, 0.2099, 0.007376, 0.2479, 2.851e-08, 0.2108, 0.009476, 0.2099, 0.01649, 0.2452, 0.02184, 0.2828, 0.007376, 0.2479, 0.01649, 0.2452, 0.03024, 0.2784, 0.04285, 0.3143, 0.02184, 0.2828, 0.03024, 0.2784, 0.05021, 0.3082, 0.05432, 0.3049, 0.07899, 0.3295, 0.07562, 0.3337, 0.05021, 0.3082, 0.7397, 0.3248, 0.7382, 0.3174, 0.7382, 0.3098, 0.7397, 0.3024, 0.7426, 0.2954, 0.7468, 0.2891, 0.7521, 0.2838, 0.7584, 0.2796, 0.7654, 0.2767, 0.7728, 0.2752, 0.7804, 0.2752, 0.7878, 0.2767, 0.7948, 0.2796, 0.8011, 0.2838, 0.8064, 0.2891, 0.8106, 0.2954, 0.8135, 0.3024, 0.815, 0.3098, 0.815, 0.3174, 0.8135, 0.3248, 0.8106, 0.3318, 0.8064, 0.3381, 0.8011, 0.3434, 0.7948, 0.3476, 0.7878, 0.3505, 0.7804, 0.352, 0.7728, 0.352, 0.7654, 0.3505, 0.7584, 0.3476, 0.7521, 0.3434, 0.7468, 0.3381, 0.7426, 0.3318, 0.04654, 0.8099, 0.04654, 0.8023, 0.04801, 0.7949, 0.0509, 0.7879, 0.05511, 0.7816, 0.06045, 0.7763, 0.06674, 0.7721, 0.07372, 0.7692, 0.08114, 0.7677, 0.0887, 0.7677, 0.09612, 0.7692, 0.1031, 0.7721, 0.1094, 0.7763, 0.1147, 0.7816, 0.1189, 0.7879, 0.1218, 0.7949, 0.1233, 0.8023, 0.1233, 0.8099, 0.1218, 0.8173, 0.1189, 0.8243, 0.1147, 0.8306, 0.1094, 0.8359, 0.1031, 0.8401, 0.09612, 0.843, 0.0887, 0.8445, 0.08114, 0.8445, 0.07372, 0.843, 0.06674, 0.8401, 0.06045, 0.8359, 0.05511, 0.8306, 0.0509, 0.8243, 0.04801, 0.8173, 0.1248, 0.8173, 0.1233, 0.8099, 0.1233, 0.8023, 0.1248, 0.7949, 0.1277, 0.7879, 0.1319, 0.7816, 0.1372, 0.7763, 0.1435, 0.7721, 0.1505, 0.7692, 0.1579, 0.7677, 0.1655, 0.7677, 0.1729, 0.7692, 0.1799, 0.7721, 0.1862, 0.7763, 0.1915, 0.7816, 0.1957, 0.7879, 0.1986, 0.7949, 0.2001, 0.8023, 0.2001, 0.8099, 0.1986, 0.8173, 0.1957, 0.8243, 0.1915, 0.8306, 0.1862, 0.8359, 0.1799, 0.8401, 0.1729, 0.843, 0.1655, 0.8445, 0.1579, 0.8445, 0.1505, 0.843, 0.1435, 0.8401, 0.1372, 0.8359, 0.1319, 0.8306, 0.1277, 0.8243, 0.8034, 0.2212, 0.8034, 2.299e-08, 0.8108, 2.299e-08, 0.8108, 0.2212, 0.7964, 0.2212, 0.7964, 2.299e-08, 0.8034, 2.299e-08, 0.8034, 0.2212, 0.7901, 0.2212, 0.7901, 2.299e-08, 0.7964, 2.299e-08, 0.7964, 0.2212, 0.7847, 0.2212, 0.7847, 2.299e-08, 0.7901, 2.299e-08, 0.7901, 0.2212, 0.888, 0.2212, 0.888, 2.299e-08, 0.8933, 2.299e-08, 0.8933, 0.2212, 0.8817, 0.2212, 0.8817, 2.299e-08, 0.888, 2.299e-08, 0.888, 0.2212, 0.8747, 0.2212, 0.8747, 2.299e-08, 0.8817, 2.299e-08, 0.8817, 0.2212, 0.8673, 0.2212, 0.8673, 2.299e-08, 0.8747, 2.299e-08, 0.8747, 0.2212, 0.8597, 0.2212, 0.8597, 2.299e-08, 0.8673, 2.299e-08, 0.8673, 0.2212, 0.8523, 0.2212, 0.8523, 2.299e-08, 0.8597, 2.299e-08, 0.8597, 0.2212, 0.8453, 0.2212, 0.8453, 2.299e-08, 0.8523, 2.299e-08, 0.8523, 0.2212, 0.839, 0.2212, 0.839, 2.299e-08, 0.8453, 2.299e-08, 0.8453, 0.2212, 0.9423, 0.2212, 0.9423, 2.299e-08, 0.9476, 2.299e-08, 0.9476, 0.2212, 0.936, 0.2212, 0.936, 2.299e-08, 0.9423, 2.299e-08, 0.9423, 0.2212, 0.929, 0.2212, 0.929, 2.299e-08, 0.936, 2.299e-08, 0.936, 0.2212, 0.9216, 0.2212, 0.9216, 2.299e-08, 0.929, 2.299e-08, 0.929, 0.2212, 0.914, 0.2212, 0.914, 2.299e-08, 0.9216, 2.299e-08, 0.9216, 0.2212, 0.9066, 0.2212, 0.9066, 2.299e-08, 0.914, 2.299e-08, 0.914, 0.2212, 0.8996, 0.2212, 0.8996, 2.299e-08, 0.9066, 2.299e-08, 0.9066, 0.2212, 0.8933, 0.2212, 0.8933, 2.299e-08, 0.8996, 2.299e-08, 0.8996, 0.2212, 0.9489, 0.8765, 0.9489, 0.6553, 0.9543, 0.6553, 0.9543, 0.8765, 0.9426, 0.8765, 0.9426, 0.6553, 0.9489, 0.6553, 0.9489, 0.8765, 0.9357, 0.8765, 0.9357, 0.6553, 0.9426, 0.6553, 0.9426, 0.8765, 0.9282, 0.8765, 0.9282, 0.6553, 0.9357, 0.6553, 0.9357, 0.8765, 0.9207, 0.8765, 0.9207, 0.6553, 0.9282, 0.6553, 0.9282, 0.8765, 0.9133, 0.8765, 0.9133, 0.6553, 0.9207, 0.6553, 0.9207, 0.8765, 0.9063, 0.8765, 0.9063, 0.6553, 0.9133, 0.6553, 0.9133, 0.8765, 0.9, 0.8765, 0.9, 0.6553, 0.9063, 0.6553, 0.9063, 0.8765, 0.8327, 0.2212, 0.8327, 2.299e-08, 0.839, 2.299e-08, 0.839, 0.2212, 0.8258, 0.2212, 0.8258, 2.299e-08, 0.8327, 2.299e-08, 0.8327, 0.2212, 0.8183, 0.2212, 0.8183, 2.299e-08, 0.8258, 2.299e-08, 0.8258, 0.2212, 0.8108, 0.2212, 0.8108, 2.299e-08, 0.8183, 2.299e-08, 0.8183, 0.2212])
me_cylinder.materials.append(mat_topf)
me_cylinder.materials.append(mat_dirt)
me_cylinder.materials.append(mat_tree)
me_cylinder.materials.append(mat_leaves)
me_cylinder.update()

# ---- objects
ob_potplant_pot_rigid = bpy.data.objects.new('potplant_pot-rigid', me_cylinder)

# ---- transforms, parenting, visibility, modifiers, constraints
ob_potplant_pot_rigid.location = (0.0, 0.0, 0.0)

# ---- collection membership
col_collection.objects.link(ob_potplant_pot_rigid)

# ---- scene / render settings (as saved in the file)
scene.frame_start = 1; scene.frame_end = 250; scene.frame_set(1)
scene.render.engine = 'BLENDER_EEVEE_NEXT'
bpy.context.view_layer.update()

# ---- added for rendering (the .blend has no active camera and no usable light): camera, sun
cam_auto = bpy.data.cameras.new('AutoCamera')
cam_auto.lens = 50.0
cam_auto.sensor_width = 36.0
cam_auto.clip_end = 1000.0
ob_auto_camera = bpy.data.objects.new('AutoCamera', cam_auto)
scene.collection.objects.link(ob_auto_camera)
ob_auto_camera.location = (1.74101, -2.08922, 1.61347)
ob_auto_camera.rotation_euler = (1.09748, -7.21219e-08, 0.694738)
scene.camera = ob_auto_camera
light_auto_sun = bpy.data.lights.new('AutoSun', 'SUN')
light_auto_sun.energy = 3.0
light_auto_sun.angle = 0.0523599
ob_auto_sun = bpy.data.objects.new('AutoSun', light_auto_sun)
scene.collection.objects.link(ob_auto_sun)
ob_auto_sun.rotation_euler = (0.872665, 0.174533, 0.523599)
bpy.context.view_layer.update()
